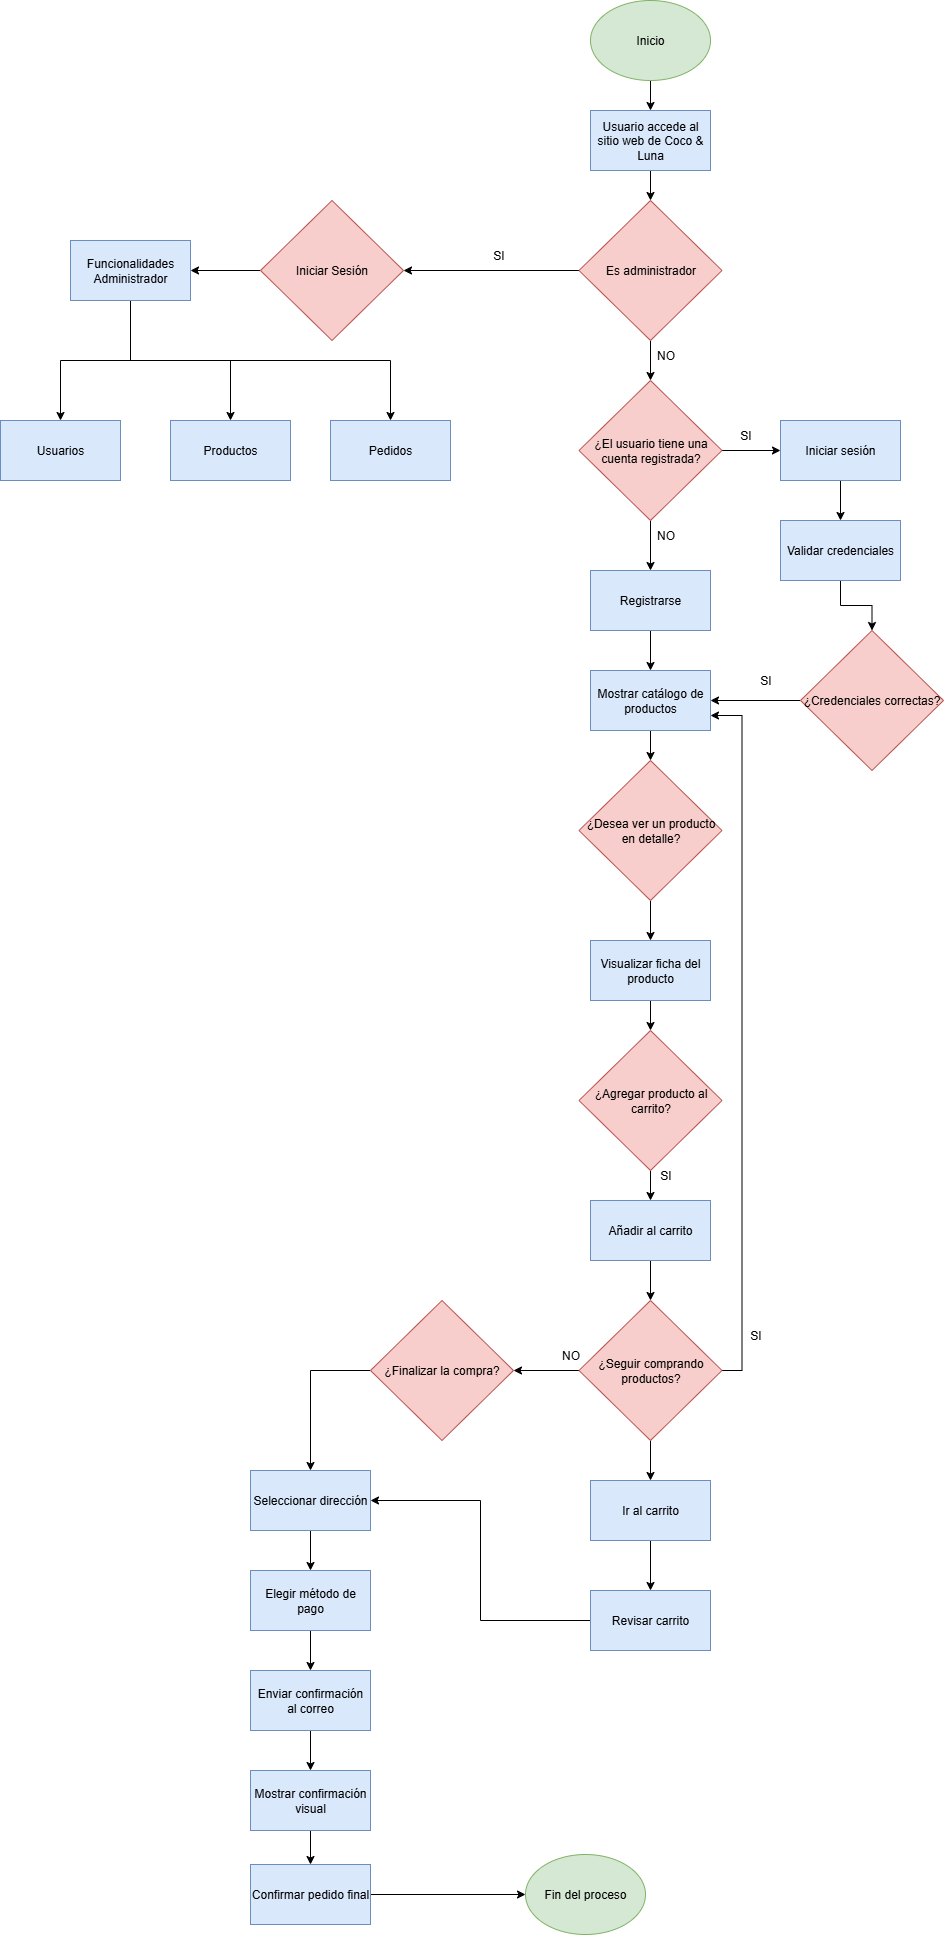

The diagram above was exported from draw.io. Its source (the exported page's mxGraphModel, read from the mxfile embedded in the PNG):
<mxGraphModel dx="5113" dy="2872" grid="0" gridSize="10" guides="1" tooltips="1" connect="1" arrows="1" fold="1" page="1" pageScale="1" pageWidth="827" pageHeight="1169" math="0" shadow="0">
  <root>
    <mxCell id="0" />
    <mxCell id="1" parent="0" />
    <mxCell id="HN9pnABAMuztcstp71Tw-40" value="" style="edgeStyle=orthogonalEdgeStyle;rounded=0;orthogonalLoop=1;jettySize=auto;html=1;" edge="1" parent="1" source="HN9pnABAMuztcstp71Tw-14" target="HN9pnABAMuztcstp71Tw-31">
      <mxGeometry relative="1" as="geometry" />
    </mxCell>
    <mxCell id="HN9pnABAMuztcstp71Tw-46" value="" style="edgeStyle=orthogonalEdgeStyle;rounded=0;orthogonalLoop=1;jettySize=auto;html=1;" edge="1" parent="1" source="HN9pnABAMuztcstp71Tw-14" target="HN9pnABAMuztcstp71Tw-45">
      <mxGeometry relative="1" as="geometry" />
    </mxCell>
    <mxCell id="HN9pnABAMuztcstp71Tw-14" value="¿El usuario tiene una cuenta registrada?" style="rhombus;whiteSpace=wrap;html=1;fillColor=#f8cecc;strokeColor=#b85450;" vertex="1" parent="1">
      <mxGeometry x="418.5" y="270" width="143" height="140" as="geometry" />
    </mxCell>
    <mxCell id="HN9pnABAMuztcstp71Tw-51" style="edgeStyle=orthogonalEdgeStyle;rounded=0;orthogonalLoop=1;jettySize=auto;html=1;entryX=1;entryY=0.5;entryDx=0;entryDy=0;" edge="1" parent="1" source="HN9pnABAMuztcstp71Tw-15" target="HN9pnABAMuztcstp71Tw-29">
      <mxGeometry relative="1" as="geometry" />
    </mxCell>
    <mxCell id="HN9pnABAMuztcstp71Tw-15" value="¿Credenciales correctas?" style="rhombus;whiteSpace=wrap;html=1;fillColor=#f8cecc;strokeColor=#b85450;" vertex="1" parent="1">
      <mxGeometry x="640" y="520" width="143" height="140" as="geometry" />
    </mxCell>
    <mxCell id="HN9pnABAMuztcstp71Tw-53" value="" style="edgeStyle=orthogonalEdgeStyle;rounded=0;orthogonalLoop=1;jettySize=auto;html=1;" edge="1" parent="1" source="HN9pnABAMuztcstp71Tw-16" target="HN9pnABAMuztcstp71Tw-28">
      <mxGeometry relative="1" as="geometry" />
    </mxCell>
    <mxCell id="HN9pnABAMuztcstp71Tw-16" value="¿Desea ver un producto en detalle?" style="rhombus;whiteSpace=wrap;html=1;fillColor=#f8cecc;strokeColor=#b85450;" vertex="1" parent="1">
      <mxGeometry x="418.5" y="650" width="143" height="140" as="geometry" />
    </mxCell>
    <mxCell id="HN9pnABAMuztcstp71Tw-56" value="" style="edgeStyle=orthogonalEdgeStyle;rounded=0;orthogonalLoop=1;jettySize=auto;html=1;" edge="1" parent="1" source="HN9pnABAMuztcstp71Tw-17" target="HN9pnABAMuztcstp71Tw-27">
      <mxGeometry relative="1" as="geometry" />
    </mxCell>
    <mxCell id="HN9pnABAMuztcstp71Tw-17" value="¿Agregar producto al carrito?" style="rhombus;whiteSpace=wrap;html=1;fillColor=#f8cecc;strokeColor=#b85450;" vertex="1" parent="1">
      <mxGeometry x="418.5" y="920" width="143" height="140" as="geometry" />
    </mxCell>
    <mxCell id="HN9pnABAMuztcstp71Tw-58" style="edgeStyle=orthogonalEdgeStyle;rounded=0;orthogonalLoop=1;jettySize=auto;html=1;entryX=1;entryY=0.75;entryDx=0;entryDy=0;exitX=1;exitY=0.5;exitDx=0;exitDy=0;" edge="1" parent="1" source="HN9pnABAMuztcstp71Tw-18" target="HN9pnABAMuztcstp71Tw-29">
      <mxGeometry relative="1" as="geometry" />
    </mxCell>
    <mxCell id="HN9pnABAMuztcstp71Tw-60" value="" style="edgeStyle=orthogonalEdgeStyle;rounded=0;orthogonalLoop=1;jettySize=auto;html=1;" edge="1" parent="1" source="HN9pnABAMuztcstp71Tw-18" target="HN9pnABAMuztcstp71Tw-19">
      <mxGeometry relative="1" as="geometry" />
    </mxCell>
    <mxCell id="HN9pnABAMuztcstp71Tw-67" value="" style="edgeStyle=orthogonalEdgeStyle;rounded=0;orthogonalLoop=1;jettySize=auto;html=1;" edge="1" parent="1" source="HN9pnABAMuztcstp71Tw-18" target="HN9pnABAMuztcstp71Tw-26">
      <mxGeometry relative="1" as="geometry" />
    </mxCell>
    <mxCell id="HN9pnABAMuztcstp71Tw-18" value="¿Seguir comprando productos?" style="rhombus;whiteSpace=wrap;html=1;fillColor=#f8cecc;strokeColor=#b85450;" vertex="1" parent="1">
      <mxGeometry x="418.5" y="1190" width="143" height="140" as="geometry" />
    </mxCell>
    <mxCell id="HN9pnABAMuztcstp71Tw-80" style="edgeStyle=orthogonalEdgeStyle;rounded=0;orthogonalLoop=1;jettySize=auto;html=1;entryX=0.5;entryY=0;entryDx=0;entryDy=0;exitX=0;exitY=0.5;exitDx=0;exitDy=0;" edge="1" parent="1" source="HN9pnABAMuztcstp71Tw-19" target="HN9pnABAMuztcstp71Tw-24">
      <mxGeometry relative="1" as="geometry" />
    </mxCell>
    <mxCell id="HN9pnABAMuztcstp71Tw-19" value="¿Finalizar la compra?" style="rhombus;whiteSpace=wrap;html=1;fillColor=#f8cecc;strokeColor=#b85450;" vertex="1" parent="1">
      <mxGeometry x="210" y="1190" width="143" height="140" as="geometry" />
    </mxCell>
    <mxCell id="HN9pnABAMuztcstp71Tw-37" value="" style="edgeStyle=orthogonalEdgeStyle;rounded=0;orthogonalLoop=1;jettySize=auto;html=1;" edge="1" parent="1" source="HN9pnABAMuztcstp71Tw-20" target="HN9pnABAMuztcstp71Tw-23">
      <mxGeometry relative="1" as="geometry" />
    </mxCell>
    <mxCell id="HN9pnABAMuztcstp71Tw-20" value="Inicio" style="ellipse;whiteSpace=wrap;html=1;fillColor=#d5e8d4;strokeColor=#82b366;" vertex="1" parent="1">
      <mxGeometry x="430" y="-110" width="120" height="80" as="geometry" />
    </mxCell>
    <mxCell id="HN9pnABAMuztcstp71Tw-21" value="Fin del proceso" style="ellipse;whiteSpace=wrap;html=1;fillColor=#d5e8d4;strokeColor=#82b366;" vertex="1" parent="1">
      <mxGeometry x="365" y="1744" width="120" height="80" as="geometry" />
    </mxCell>
    <mxCell id="HN9pnABAMuztcstp71Tw-86" value="" style="edgeStyle=orthogonalEdgeStyle;rounded=0;orthogonalLoop=1;jettySize=auto;html=1;" edge="1" parent="1" source="HN9pnABAMuztcstp71Tw-23" target="HN9pnABAMuztcstp71Tw-84">
      <mxGeometry relative="1" as="geometry" />
    </mxCell>
    <mxCell id="HN9pnABAMuztcstp71Tw-23" value="Usuario accede al sitio web de Coco &amp;amp; Luna" style="rounded=0;whiteSpace=wrap;html=1;fillColor=#dae8fc;strokeColor=#6c8ebf;" vertex="1" parent="1">
      <mxGeometry x="430" width="120" height="60" as="geometry" />
    </mxCell>
    <mxCell id="HN9pnABAMuztcstp71Tw-72" value="" style="edgeStyle=orthogonalEdgeStyle;rounded=0;orthogonalLoop=1;jettySize=auto;html=1;" edge="1" parent="1" source="HN9pnABAMuztcstp71Tw-24" target="HN9pnABAMuztcstp71Tw-70">
      <mxGeometry relative="1" as="geometry" />
    </mxCell>
    <mxCell id="HN9pnABAMuztcstp71Tw-24" value="Seleccionar dirección" style="rounded=0;whiteSpace=wrap;html=1;fillColor=#dae8fc;strokeColor=#6c8ebf;" vertex="1" parent="1">
      <mxGeometry x="90" y="1360" width="120" height="60" as="geometry" />
    </mxCell>
    <mxCell id="HN9pnABAMuztcstp71Tw-81" style="edgeStyle=orthogonalEdgeStyle;rounded=0;orthogonalLoop=1;jettySize=auto;html=1;entryX=1;entryY=0.5;entryDx=0;entryDy=0;" edge="1" parent="1" source="HN9pnABAMuztcstp71Tw-25" target="HN9pnABAMuztcstp71Tw-24">
      <mxGeometry relative="1" as="geometry" />
    </mxCell>
    <mxCell id="HN9pnABAMuztcstp71Tw-25" value="Revisar carrito" style="rounded=0;whiteSpace=wrap;html=1;fillColor=#dae8fc;strokeColor=#6c8ebf;" vertex="1" parent="1">
      <mxGeometry x="430" y="1480" width="120" height="60" as="geometry" />
    </mxCell>
    <mxCell id="HN9pnABAMuztcstp71Tw-68" value="" style="edgeStyle=orthogonalEdgeStyle;rounded=0;orthogonalLoop=1;jettySize=auto;html=1;" edge="1" parent="1" source="HN9pnABAMuztcstp71Tw-26" target="HN9pnABAMuztcstp71Tw-25">
      <mxGeometry relative="1" as="geometry" />
    </mxCell>
    <mxCell id="HN9pnABAMuztcstp71Tw-26" value="Ir al carrito" style="rounded=0;whiteSpace=wrap;html=1;fillColor=#dae8fc;strokeColor=#6c8ebf;" vertex="1" parent="1">
      <mxGeometry x="430" y="1370" width="120" height="60" as="geometry" />
    </mxCell>
    <mxCell id="HN9pnABAMuztcstp71Tw-57" value="" style="edgeStyle=orthogonalEdgeStyle;rounded=0;orthogonalLoop=1;jettySize=auto;html=1;" edge="1" parent="1" source="HN9pnABAMuztcstp71Tw-27" target="HN9pnABAMuztcstp71Tw-18">
      <mxGeometry relative="1" as="geometry" />
    </mxCell>
    <mxCell id="HN9pnABAMuztcstp71Tw-27" value="Añadir al carrito" style="rounded=0;whiteSpace=wrap;html=1;fillColor=#dae8fc;strokeColor=#6c8ebf;" vertex="1" parent="1">
      <mxGeometry x="430" y="1090" width="120" height="60" as="geometry" />
    </mxCell>
    <mxCell id="HN9pnABAMuztcstp71Tw-54" value="" style="edgeStyle=orthogonalEdgeStyle;rounded=0;orthogonalLoop=1;jettySize=auto;html=1;" edge="1" parent="1" source="HN9pnABAMuztcstp71Tw-28" target="HN9pnABAMuztcstp71Tw-17">
      <mxGeometry relative="1" as="geometry" />
    </mxCell>
    <mxCell id="HN9pnABAMuztcstp71Tw-28" value="Visualizar ficha del producto" style="rounded=0;whiteSpace=wrap;html=1;fillColor=#dae8fc;strokeColor=#6c8ebf;" vertex="1" parent="1">
      <mxGeometry x="430" y="830" width="120" height="60" as="geometry" />
    </mxCell>
    <mxCell id="HN9pnABAMuztcstp71Tw-52" value="" style="edgeStyle=orthogonalEdgeStyle;rounded=0;orthogonalLoop=1;jettySize=auto;html=1;" edge="1" parent="1" source="HN9pnABAMuztcstp71Tw-29" target="HN9pnABAMuztcstp71Tw-16">
      <mxGeometry relative="1" as="geometry" />
    </mxCell>
    <mxCell id="HN9pnABAMuztcstp71Tw-29" value="Mostrar catálogo de productos" style="rounded=0;whiteSpace=wrap;html=1;fillColor=#dae8fc;strokeColor=#6c8ebf;" vertex="1" parent="1">
      <mxGeometry x="430" y="560" width="120" height="60" as="geometry" />
    </mxCell>
    <mxCell id="HN9pnABAMuztcstp71Tw-63" value="" style="edgeStyle=orthogonalEdgeStyle;rounded=0;orthogonalLoop=1;jettySize=auto;html=1;" edge="1" parent="1" source="HN9pnABAMuztcstp71Tw-30" target="HN9pnABAMuztcstp71Tw-15">
      <mxGeometry relative="1" as="geometry" />
    </mxCell>
    <mxCell id="HN9pnABAMuztcstp71Tw-30" value="Validar credenciales" style="rounded=0;whiteSpace=wrap;html=1;fillColor=#dae8fc;strokeColor=#6c8ebf;" vertex="1" parent="1">
      <mxGeometry x="620" y="410" width="120" height="60" as="geometry" />
    </mxCell>
    <mxCell id="HN9pnABAMuztcstp71Tw-62" value="" style="edgeStyle=orthogonalEdgeStyle;rounded=0;orthogonalLoop=1;jettySize=auto;html=1;" edge="1" parent="1" source="HN9pnABAMuztcstp71Tw-31" target="HN9pnABAMuztcstp71Tw-30">
      <mxGeometry relative="1" as="geometry" />
    </mxCell>
    <mxCell id="HN9pnABAMuztcstp71Tw-31" value="Iniciar sesión" style="rounded=0;whiteSpace=wrap;html=1;fillColor=#dae8fc;strokeColor=#6c8ebf;" vertex="1" parent="1">
      <mxGeometry x="620" y="310" width="120" height="60" as="geometry" />
    </mxCell>
    <mxCell id="HN9pnABAMuztcstp71Tw-83" style="edgeStyle=orthogonalEdgeStyle;rounded=0;orthogonalLoop=1;jettySize=auto;html=1;entryX=0;entryY=0.5;entryDx=0;entryDy=0;" edge="1" parent="1" source="HN9pnABAMuztcstp71Tw-32" target="HN9pnABAMuztcstp71Tw-21">
      <mxGeometry relative="1" as="geometry" />
    </mxCell>
    <mxCell id="HN9pnABAMuztcstp71Tw-32" value="Confirmar pedido final" style="rounded=0;whiteSpace=wrap;html=1;fillColor=#dae8fc;strokeColor=#6c8ebf;" vertex="1" parent="1">
      <mxGeometry x="90" y="1754" width="120" height="60" as="geometry" />
    </mxCell>
    <mxCell id="HN9pnABAMuztcstp71Tw-79" value="" style="edgeStyle=orthogonalEdgeStyle;rounded=0;orthogonalLoop=1;jettySize=auto;html=1;" edge="1" parent="1" source="HN9pnABAMuztcstp71Tw-33" target="HN9pnABAMuztcstp71Tw-77">
      <mxGeometry relative="1" as="geometry" />
    </mxCell>
    <mxCell id="HN9pnABAMuztcstp71Tw-33" value="Enviar confirmación al correo" style="rounded=0;whiteSpace=wrap;html=1;fillColor=#dae8fc;strokeColor=#6c8ebf;" vertex="1" parent="1">
      <mxGeometry x="90" y="1560" width="120" height="60" as="geometry" />
    </mxCell>
    <mxCell id="HN9pnABAMuztcstp71Tw-42" value="SI" style="text;html=1;align=center;verticalAlign=middle;resizable=0;points=[];autosize=1;strokeColor=none;fillColor=none;" vertex="1" parent="1">
      <mxGeometry x="570" y="310" width="30" height="30" as="geometry" />
    </mxCell>
    <mxCell id="HN9pnABAMuztcstp71Tw-50" value="" style="edgeStyle=orthogonalEdgeStyle;rounded=0;orthogonalLoop=1;jettySize=auto;html=1;" edge="1" parent="1" source="HN9pnABAMuztcstp71Tw-45" target="HN9pnABAMuztcstp71Tw-29">
      <mxGeometry relative="1" as="geometry" />
    </mxCell>
    <mxCell id="HN9pnABAMuztcstp71Tw-45" value="Registrarse" style="rounded=0;whiteSpace=wrap;html=1;fillColor=#dae8fc;strokeColor=#6c8ebf;" vertex="1" parent="1">
      <mxGeometry x="430" y="460" width="120" height="60" as="geometry" />
    </mxCell>
    <mxCell id="HN9pnABAMuztcstp71Tw-48" value="NO" style="text;html=1;align=center;verticalAlign=middle;resizable=0;points=[];autosize=1;strokeColor=none;fillColor=none;" vertex="1" parent="1">
      <mxGeometry x="485" y="410" width="40" height="30" as="geometry" />
    </mxCell>
    <mxCell id="HN9pnABAMuztcstp71Tw-59" value="SI" style="text;html=1;align=center;verticalAlign=middle;resizable=0;points=[];autosize=1;strokeColor=none;fillColor=none;" vertex="1" parent="1">
      <mxGeometry x="580" y="1210" width="30" height="30" as="geometry" />
    </mxCell>
    <mxCell id="HN9pnABAMuztcstp71Tw-61" value="NO" style="text;html=1;align=center;verticalAlign=middle;resizable=0;points=[];autosize=1;strokeColor=none;fillColor=none;" vertex="1" parent="1">
      <mxGeometry x="390" y="1230" width="40" height="30" as="geometry" />
    </mxCell>
    <mxCell id="HN9pnABAMuztcstp71Tw-64" value="SI" style="text;html=1;align=center;verticalAlign=middle;resizable=0;points=[];autosize=1;strokeColor=none;fillColor=none;" vertex="1" parent="1">
      <mxGeometry x="590" y="555" width="30" height="30" as="geometry" />
    </mxCell>
    <mxCell id="HN9pnABAMuztcstp71Tw-65" value="SI" style="text;html=1;align=center;verticalAlign=middle;resizable=0;points=[];autosize=1;strokeColor=none;fillColor=none;" vertex="1" parent="1">
      <mxGeometry x="490" y="1050" width="30" height="30" as="geometry" />
    </mxCell>
    <mxCell id="HN9pnABAMuztcstp71Tw-78" value="" style="edgeStyle=orthogonalEdgeStyle;rounded=0;orthogonalLoop=1;jettySize=auto;html=1;" edge="1" parent="1" source="HN9pnABAMuztcstp71Tw-70" target="HN9pnABAMuztcstp71Tw-33">
      <mxGeometry relative="1" as="geometry" />
    </mxCell>
    <mxCell id="HN9pnABAMuztcstp71Tw-70" value="Elegir método de pago" style="rounded=0;whiteSpace=wrap;html=1;fillColor=#dae8fc;strokeColor=#6c8ebf;" vertex="1" parent="1">
      <mxGeometry x="90" y="1460" width="120" height="60" as="geometry" />
    </mxCell>
    <mxCell id="HN9pnABAMuztcstp71Tw-82" value="" style="edgeStyle=orthogonalEdgeStyle;rounded=0;orthogonalLoop=1;jettySize=auto;html=1;" edge="1" parent="1" source="HN9pnABAMuztcstp71Tw-77" target="HN9pnABAMuztcstp71Tw-32">
      <mxGeometry relative="1" as="geometry" />
    </mxCell>
    <mxCell id="HN9pnABAMuztcstp71Tw-77" value="Mostrar confirmación visual" style="rounded=0;whiteSpace=wrap;html=1;fillColor=#dae8fc;strokeColor=#6c8ebf;" vertex="1" parent="1">
      <mxGeometry x="90" y="1660" width="120" height="60" as="geometry" />
    </mxCell>
    <mxCell id="HN9pnABAMuztcstp71Tw-87" value="" style="edgeStyle=orthogonalEdgeStyle;rounded=0;orthogonalLoop=1;jettySize=auto;html=1;" edge="1" parent="1" source="HN9pnABAMuztcstp71Tw-84" target="HN9pnABAMuztcstp71Tw-14">
      <mxGeometry relative="1" as="geometry" />
    </mxCell>
    <mxCell id="HN9pnABAMuztcstp71Tw-105" style="edgeStyle=orthogonalEdgeStyle;rounded=0;orthogonalLoop=1;jettySize=auto;html=1;" edge="1" parent="1" source="HN9pnABAMuztcstp71Tw-84" target="HN9pnABAMuztcstp71Tw-97">
      <mxGeometry relative="1" as="geometry" />
    </mxCell>
    <mxCell id="HN9pnABAMuztcstp71Tw-84" value="Es administrador" style="rhombus;whiteSpace=wrap;html=1;fillColor=#f8cecc;strokeColor=#b85450;" vertex="1" parent="1">
      <mxGeometry x="418.5" y="90" width="143" height="140" as="geometry" />
    </mxCell>
    <mxCell id="HN9pnABAMuztcstp71Tw-107" style="edgeStyle=orthogonalEdgeStyle;rounded=0;orthogonalLoop=1;jettySize=auto;html=1;exitX=0.5;exitY=1;exitDx=0;exitDy=0;" edge="1" parent="1" source="HN9pnABAMuztcstp71Tw-88" target="HN9pnABAMuztcstp71Tw-95">
      <mxGeometry relative="1" as="geometry" />
    </mxCell>
    <mxCell id="HN9pnABAMuztcstp71Tw-108" style="edgeStyle=orthogonalEdgeStyle;rounded=0;orthogonalLoop=1;jettySize=auto;html=1;" edge="1" parent="1" source="HN9pnABAMuztcstp71Tw-88" target="HN9pnABAMuztcstp71Tw-93">
      <mxGeometry relative="1" as="geometry" />
    </mxCell>
    <mxCell id="HN9pnABAMuztcstp71Tw-109" style="edgeStyle=orthogonalEdgeStyle;rounded=0;orthogonalLoop=1;jettySize=auto;html=1;entryX=0.5;entryY=0;entryDx=0;entryDy=0;" edge="1" parent="1" source="HN9pnABAMuztcstp71Tw-88" target="HN9pnABAMuztcstp71Tw-94">
      <mxGeometry relative="1" as="geometry" />
    </mxCell>
    <mxCell id="HN9pnABAMuztcstp71Tw-88" value="Funcionalidades Administrador" style="rounded=0;whiteSpace=wrap;html=1;fillColor=#dae8fc;strokeColor=#6c8ebf;" vertex="1" parent="1">
      <mxGeometry x="-90" y="130" width="120" height="60" as="geometry" />
    </mxCell>
    <mxCell id="HN9pnABAMuztcstp71Tw-90" value="NO" style="text;html=1;align=center;verticalAlign=middle;resizable=0;points=[];autosize=1;strokeColor=none;fillColor=none;" vertex="1" parent="1">
      <mxGeometry x="485" y="230" width="40" height="30" as="geometry" />
    </mxCell>
    <mxCell id="HN9pnABAMuztcstp71Tw-92" value="SI" style="text;html=1;align=center;verticalAlign=middle;resizable=0;points=[];autosize=1;strokeColor=none;fillColor=none;" vertex="1" parent="1">
      <mxGeometry x="323" y="130" width="30" height="30" as="geometry" />
    </mxCell>
    <mxCell id="HN9pnABAMuztcstp71Tw-93" value="Usuarios" style="rounded=0;whiteSpace=wrap;html=1;fillColor=#dae8fc;strokeColor=#6c8ebf;" vertex="1" parent="1">
      <mxGeometry x="-160" y="310" width="120" height="60" as="geometry" />
    </mxCell>
    <mxCell id="HN9pnABAMuztcstp71Tw-94" value="Productos" style="rounded=0;whiteSpace=wrap;html=1;fillColor=#dae8fc;strokeColor=#6c8ebf;" vertex="1" parent="1">
      <mxGeometry x="10" y="310" width="120" height="60" as="geometry" />
    </mxCell>
    <mxCell id="HN9pnABAMuztcstp71Tw-95" value="Pedidos" style="rounded=0;whiteSpace=wrap;html=1;fillColor=#dae8fc;strokeColor=#6c8ebf;" vertex="1" parent="1">
      <mxGeometry x="170" y="310" width="120" height="60" as="geometry" />
    </mxCell>
    <mxCell id="HN9pnABAMuztcstp71Tw-106" value="" style="edgeStyle=orthogonalEdgeStyle;rounded=0;orthogonalLoop=1;jettySize=auto;html=1;" edge="1" parent="1" source="HN9pnABAMuztcstp71Tw-97" target="HN9pnABAMuztcstp71Tw-88">
      <mxGeometry relative="1" as="geometry" />
    </mxCell>
    <mxCell id="HN9pnABAMuztcstp71Tw-97" value="Iniciar Sesión" style="rhombus;whiteSpace=wrap;html=1;fillColor=#f8cecc;strokeColor=#b85450;" vertex="1" parent="1">
      <mxGeometry x="100" y="90" width="143" height="140" as="geometry" />
    </mxCell>
  </root>
</mxGraphModel>